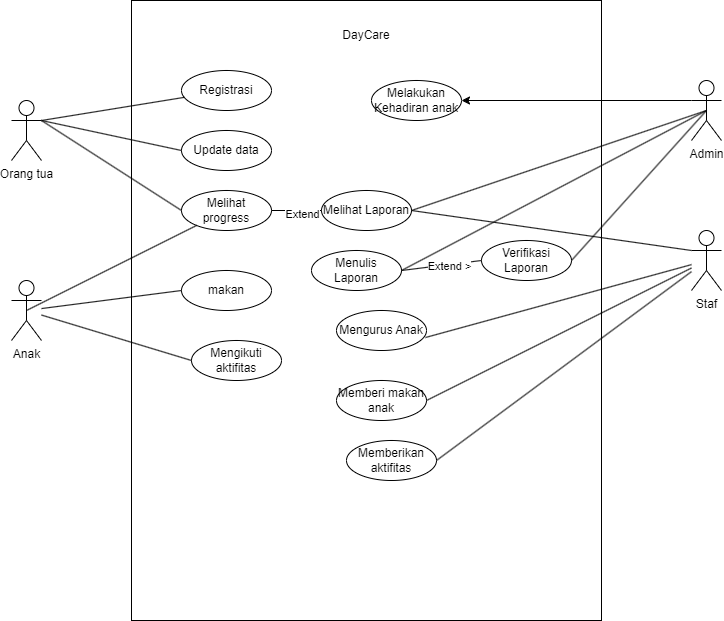

The diagram above was exported from draw.io. Its source (the exported page's mxGraphModel, read from the mxfile embedded in the PNG):
<mxGraphModel dx="1434" dy="836" grid="1" gridSize="10" guides="1" tooltips="1" connect="1" arrows="1" fold="1" page="1" pageScale="1" pageWidth="850" pageHeight="1100" math="0" shadow="0">
  <root>
    <mxCell id="0" />
    <mxCell id="1" parent="0" />
    <mxCell id="ngFxtGcPvzeAOi5_8cLY-1" value="Anak" style="shape=umlActor;verticalLabelPosition=bottom;verticalAlign=top;html=1;outlineConnect=0;" vertex="1" parent="1">
      <mxGeometry x="80" y="440" width="30" height="60" as="geometry" />
    </mxCell>
    <mxCell id="ngFxtGcPvzeAOi5_8cLY-2" value="" style="rounded=0;whiteSpace=wrap;html=1;" vertex="1" parent="1">
      <mxGeometry x="200" y="160" width="470" height="620" as="geometry" />
    </mxCell>
    <mxCell id="ngFxtGcPvzeAOi5_8cLY-43" style="edgeStyle=orthogonalEdgeStyle;rounded=0;orthogonalLoop=1;jettySize=auto;html=1;exitX=0;exitY=0.3333333333333333;exitDx=0;exitDy=0;exitPerimeter=0;entryX=1;entryY=0.5;entryDx=0;entryDy=0;" edge="1" parent="1" source="ngFxtGcPvzeAOi5_8cLY-6" target="ngFxtGcPvzeAOi5_8cLY-42">
      <mxGeometry relative="1" as="geometry" />
    </mxCell>
    <mxCell id="ngFxtGcPvzeAOi5_8cLY-6" value="Admin&lt;div&gt;&lt;br&gt;&lt;/div&gt;" style="shape=umlActor;verticalLabelPosition=bottom;verticalAlign=top;html=1;outlineConnect=0;" vertex="1" parent="1">
      <mxGeometry x="760" y="240" width="30" height="60" as="geometry" />
    </mxCell>
    <mxCell id="ngFxtGcPvzeAOi5_8cLY-7" value="Orang tua&lt;div&gt;&lt;br&gt;&lt;/div&gt;" style="shape=umlActor;verticalLabelPosition=bottom;verticalAlign=top;html=1;outlineConnect=0;" vertex="1" parent="1">
      <mxGeometry x="80" y="260" width="30" height="60" as="geometry" />
    </mxCell>
    <mxCell id="ngFxtGcPvzeAOi5_8cLY-8" value="DayCare" style="text;html=1;align=center;verticalAlign=middle;whiteSpace=wrap;rounded=0;" vertex="1" parent="1">
      <mxGeometry x="405" y="180" width="60" height="30" as="geometry" />
    </mxCell>
    <mxCell id="ngFxtGcPvzeAOi5_8cLY-11" value="Registrasi" style="ellipse;whiteSpace=wrap;html=1;" vertex="1" parent="1">
      <mxGeometry x="250" y="230" width="90" height="40" as="geometry" />
    </mxCell>
    <mxCell id="ngFxtGcPvzeAOi5_8cLY-12" value="Update data" style="ellipse;whiteSpace=wrap;html=1;" vertex="1" parent="1">
      <mxGeometry x="250" y="290" width="90" height="40" as="geometry" />
    </mxCell>
    <mxCell id="ngFxtGcPvzeAOi5_8cLY-13" value="Melihat progress" style="ellipse;whiteSpace=wrap;html=1;" vertex="1" parent="1">
      <mxGeometry x="250" y="350" width="90" height="40" as="geometry" />
    </mxCell>
    <mxCell id="ngFxtGcPvzeAOi5_8cLY-14" value="" style="endArrow=none;html=1;rounded=0;exitX=1;exitY=0.3333333333333333;exitDx=0;exitDy=0;exitPerimeter=0;" edge="1" parent="1" source="ngFxtGcPvzeAOi5_8cLY-7" target="ngFxtGcPvzeAOi5_8cLY-11">
      <mxGeometry width="50" height="50" relative="1" as="geometry">
        <mxPoint x="140" y="310" as="sourcePoint" />
        <mxPoint x="190" y="260" as="targetPoint" />
      </mxGeometry>
    </mxCell>
    <mxCell id="ngFxtGcPvzeAOi5_8cLY-15" value="" style="endArrow=none;html=1;rounded=0;exitX=1;exitY=0.3333333333333333;exitDx=0;exitDy=0;exitPerimeter=0;entryX=0;entryY=0.5;entryDx=0;entryDy=0;" edge="1" parent="1" source="ngFxtGcPvzeAOi5_8cLY-7" target="ngFxtGcPvzeAOi5_8cLY-12">
      <mxGeometry width="50" height="50" relative="1" as="geometry">
        <mxPoint x="120" y="293" as="sourcePoint" />
        <mxPoint x="263" y="270" as="targetPoint" />
      </mxGeometry>
    </mxCell>
    <mxCell id="ngFxtGcPvzeAOi5_8cLY-16" value="" style="endArrow=none;html=1;rounded=0;exitX=1;exitY=0.3333333333333333;exitDx=0;exitDy=0;exitPerimeter=0;entryX=0;entryY=0.5;entryDx=0;entryDy=0;" edge="1" parent="1" source="ngFxtGcPvzeAOi5_8cLY-7" target="ngFxtGcPvzeAOi5_8cLY-13">
      <mxGeometry width="50" height="50" relative="1" as="geometry">
        <mxPoint x="120" y="290" as="sourcePoint" />
        <mxPoint x="260" y="320" as="targetPoint" />
      </mxGeometry>
    </mxCell>
    <mxCell id="ngFxtGcPvzeAOi5_8cLY-17" value="" style="endArrow=none;html=1;rounded=0;exitX=0.5;exitY=0.5;exitDx=0;exitDy=0;exitPerimeter=0;" edge="1" parent="1" source="ngFxtGcPvzeAOi5_8cLY-1" target="ngFxtGcPvzeAOi5_8cLY-13">
      <mxGeometry width="50" height="50" relative="1" as="geometry">
        <mxPoint x="100" y="410" as="sourcePoint" />
        <mxPoint x="240" y="500" as="targetPoint" />
      </mxGeometry>
    </mxCell>
    <mxCell id="ngFxtGcPvzeAOi5_8cLY-18" value="&lt;div&gt;Staf&lt;/div&gt;" style="shape=umlActor;verticalLabelPosition=bottom;verticalAlign=top;html=1;outlineConnect=0;" vertex="1" parent="1">
      <mxGeometry x="760" y="390" width="30" height="60" as="geometry" />
    </mxCell>
    <mxCell id="ngFxtGcPvzeAOi5_8cLY-19" value="makan" style="ellipse;whiteSpace=wrap;html=1;" vertex="1" parent="1">
      <mxGeometry x="250" y="430" width="90" height="40" as="geometry" />
    </mxCell>
    <mxCell id="ngFxtGcPvzeAOi5_8cLY-20" value="Mengikuti aktifitas" style="ellipse;whiteSpace=wrap;html=1;" vertex="1" parent="1">
      <mxGeometry x="260" y="500" width="90" height="40" as="geometry" />
    </mxCell>
    <mxCell id="ngFxtGcPvzeAOi5_8cLY-22" value="" style="endArrow=none;html=1;rounded=0;entryX=0;entryY=0.5;entryDx=0;entryDy=0;" edge="1" parent="1" source="ngFxtGcPvzeAOi5_8cLY-1" target="ngFxtGcPvzeAOi5_8cLY-19">
      <mxGeometry width="50" height="50" relative="1" as="geometry">
        <mxPoint x="105" y="480" as="sourcePoint" />
        <mxPoint x="275" y="395" as="targetPoint" />
      </mxGeometry>
    </mxCell>
    <mxCell id="ngFxtGcPvzeAOi5_8cLY-23" value="" style="endArrow=none;html=1;rounded=0;entryX=0;entryY=0.5;entryDx=0;entryDy=0;" edge="1" parent="1" source="ngFxtGcPvzeAOi5_8cLY-1" target="ngFxtGcPvzeAOi5_8cLY-20">
      <mxGeometry width="50" height="50" relative="1" as="geometry">
        <mxPoint x="120" y="478" as="sourcePoint" />
        <mxPoint x="270" y="460" as="targetPoint" />
      </mxGeometry>
    </mxCell>
    <mxCell id="ngFxtGcPvzeAOi5_8cLY-24" value="Melihat Laporan" style="ellipse;whiteSpace=wrap;html=1;" vertex="1" parent="1">
      <mxGeometry x="390" y="350" width="90" height="40" as="geometry" />
    </mxCell>
    <mxCell id="ngFxtGcPvzeAOi5_8cLY-25" value="" style="endArrow=none;html=1;rounded=0;exitX=1;exitY=0.5;exitDx=0;exitDy=0;entryX=0;entryY=0.5;entryDx=0;entryDy=0;" edge="1" parent="1" source="ngFxtGcPvzeAOi5_8cLY-13" target="ngFxtGcPvzeAOi5_8cLY-24">
      <mxGeometry width="50" height="50" relative="1" as="geometry">
        <mxPoint x="365" y="390" as="sourcePoint" />
        <mxPoint x="505" y="480" as="targetPoint" />
      </mxGeometry>
    </mxCell>
    <mxCell id="ngFxtGcPvzeAOi5_8cLY-26" value="Extend" style="edgeLabel;html=1;align=center;verticalAlign=middle;resizable=0;points=[];" vertex="1" connectable="0" parent="ngFxtGcPvzeAOi5_8cLY-25">
      <mxGeometry x="0.2" y="-3" relative="1" as="geometry">
        <mxPoint as="offset" />
      </mxGeometry>
    </mxCell>
    <mxCell id="ngFxtGcPvzeAOi5_8cLY-27" value="Menulis Laporan" style="ellipse;whiteSpace=wrap;html=1;" vertex="1" parent="1">
      <mxGeometry x="380" y="410" width="90" height="40" as="geometry" />
    </mxCell>
    <mxCell id="ngFxtGcPvzeAOi5_8cLY-28" value="Mengurus Anak" style="ellipse;whiteSpace=wrap;html=1;" vertex="1" parent="1">
      <mxGeometry x="405" y="470" width="90" height="40" as="geometry" />
    </mxCell>
    <mxCell id="ngFxtGcPvzeAOi5_8cLY-29" value="Memberi makan anak" style="ellipse;whiteSpace=wrap;html=1;" vertex="1" parent="1">
      <mxGeometry x="405" y="540" width="90" height="40" as="geometry" />
    </mxCell>
    <mxCell id="ngFxtGcPvzeAOi5_8cLY-30" value="Memberikan aktifitas" style="ellipse;whiteSpace=wrap;html=1;" vertex="1" parent="1">
      <mxGeometry x="415" y="600" width="90" height="40" as="geometry" />
    </mxCell>
    <mxCell id="ngFxtGcPvzeAOi5_8cLY-31" value="" style="endArrow=none;html=1;rounded=0;exitX=1;exitY=0.5;exitDx=0;exitDy=0;entryX=0;entryY=0.3333333333333333;entryDx=0;entryDy=0;entryPerimeter=0;" edge="1" parent="1" source="ngFxtGcPvzeAOi5_8cLY-24" target="ngFxtGcPvzeAOi5_8cLY-18">
      <mxGeometry width="50" height="50" relative="1" as="geometry">
        <mxPoint x="600" y="375" as="sourcePoint" />
        <mxPoint x="740" y="465" as="targetPoint" />
      </mxGeometry>
    </mxCell>
    <mxCell id="ngFxtGcPvzeAOi5_8cLY-33" value="" style="endArrow=none;html=1;rounded=0;exitX=0.989;exitY=0.675;exitDx=0;exitDy=0;exitPerimeter=0;" edge="1" parent="1" source="ngFxtGcPvzeAOi5_8cLY-28" target="ngFxtGcPvzeAOi5_8cLY-18">
      <mxGeometry width="50" height="50" relative="1" as="geometry">
        <mxPoint x="505" y="440" as="sourcePoint" />
        <mxPoint x="780" y="430" as="targetPoint" />
      </mxGeometry>
    </mxCell>
    <mxCell id="ngFxtGcPvzeAOi5_8cLY-34" value="" style="endArrow=none;html=1;rounded=0;exitX=1;exitY=0.5;exitDx=0;exitDy=0;" edge="1" parent="1" source="ngFxtGcPvzeAOi5_8cLY-29" target="ngFxtGcPvzeAOi5_8cLY-18">
      <mxGeometry width="50" height="50" relative="1" as="geometry">
        <mxPoint x="504" y="507" as="sourcePoint" />
        <mxPoint x="770" y="434" as="targetPoint" />
      </mxGeometry>
    </mxCell>
    <mxCell id="ngFxtGcPvzeAOi5_8cLY-35" value="" style="endArrow=none;html=1;rounded=0;exitX=1;exitY=0.5;exitDx=0;exitDy=0;" edge="1" parent="1" source="ngFxtGcPvzeAOi5_8cLY-30" target="ngFxtGcPvzeAOi5_8cLY-18">
      <mxGeometry width="50" height="50" relative="1" as="geometry">
        <mxPoint x="505" y="570" as="sourcePoint" />
        <mxPoint x="770" y="438" as="targetPoint" />
      </mxGeometry>
    </mxCell>
    <mxCell id="ngFxtGcPvzeAOi5_8cLY-36" value="Verifikasi Laporan" style="ellipse;whiteSpace=wrap;html=1;" vertex="1" parent="1">
      <mxGeometry x="550" y="400" width="90" height="40" as="geometry" />
    </mxCell>
    <mxCell id="ngFxtGcPvzeAOi5_8cLY-37" value="" style="endArrow=none;html=1;rounded=0;exitX=1;exitY=0.5;exitDx=0;exitDy=0;entryX=0.5;entryY=0.5;entryDx=0;entryDy=0;entryPerimeter=0;" edge="1" parent="1" source="ngFxtGcPvzeAOi5_8cLY-24" target="ngFxtGcPvzeAOi5_8cLY-6">
      <mxGeometry width="50" height="50" relative="1" as="geometry">
        <mxPoint x="490" y="380" as="sourcePoint" />
        <mxPoint x="770" y="420" as="targetPoint" />
      </mxGeometry>
    </mxCell>
    <mxCell id="ngFxtGcPvzeAOi5_8cLY-38" value="" style="endArrow=none;html=1;rounded=0;exitX=1;exitY=0.5;exitDx=0;exitDy=0;entryX=0.5;entryY=0.5;entryDx=0;entryDy=0;entryPerimeter=0;" edge="1" parent="1" source="ngFxtGcPvzeAOi5_8cLY-27" target="ngFxtGcPvzeAOi5_8cLY-6">
      <mxGeometry width="50" height="50" relative="1" as="geometry">
        <mxPoint x="490" y="380" as="sourcePoint" />
        <mxPoint x="785" y="280" as="targetPoint" />
      </mxGeometry>
    </mxCell>
    <mxCell id="ngFxtGcPvzeAOi5_8cLY-39" value="" style="endArrow=none;html=1;rounded=0;exitX=1;exitY=0.5;exitDx=0;exitDy=0;entryX=0.5;entryY=0.5;entryDx=0;entryDy=0;entryPerimeter=0;" edge="1" parent="1" source="ngFxtGcPvzeAOi5_8cLY-36" target="ngFxtGcPvzeAOi5_8cLY-6">
      <mxGeometry width="50" height="50" relative="1" as="geometry">
        <mxPoint x="480" y="440" as="sourcePoint" />
        <mxPoint x="785" y="280" as="targetPoint" />
      </mxGeometry>
    </mxCell>
    <mxCell id="ngFxtGcPvzeAOi5_8cLY-40" value="" style="endArrow=none;html=1;rounded=0;exitX=1;exitY=0.5;exitDx=0;exitDy=0;entryX=0;entryY=0.5;entryDx=0;entryDy=0;" edge="1" parent="1" source="ngFxtGcPvzeAOi5_8cLY-27" target="ngFxtGcPvzeAOi5_8cLY-36">
      <mxGeometry width="50" height="50" relative="1" as="geometry">
        <mxPoint x="620" y="440" as="sourcePoint" />
        <mxPoint x="785" y="280" as="targetPoint" />
      </mxGeometry>
    </mxCell>
    <mxCell id="ngFxtGcPvzeAOi5_8cLY-41" value="Extend &amp;gt;" style="edgeLabel;html=1;align=center;verticalAlign=middle;resizable=0;points=[];" vertex="1" connectable="0" parent="ngFxtGcPvzeAOi5_8cLY-40">
      <mxGeometry x="0.2" y="-1" relative="1" as="geometry">
        <mxPoint as="offset" />
      </mxGeometry>
    </mxCell>
    <mxCell id="ngFxtGcPvzeAOi5_8cLY-42" value="Melakukan Kehadiran anak" style="ellipse;whiteSpace=wrap;html=1;" vertex="1" parent="1">
      <mxGeometry x="440" y="240" width="90" height="40" as="geometry" />
    </mxCell>
  </root>
</mxGraphModel>